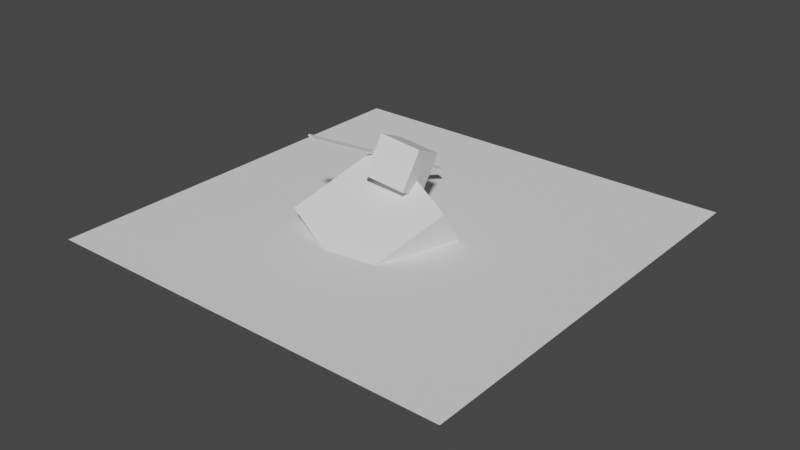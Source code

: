 # Source: level2.blend  (saved by Blender 2.81.16; exported with 4.5.12 LTS)
import bpy
from mathutils import Matrix  # noqa: F401  (used for matrix-valued properties, if any)

bpy.ops.wm.read_factory_settings(use_empty=True)
scene = bpy.context.scene
scene.name = 'Scene'

# ---- collections
col_collection = bpy.data.collections.new('Collection'); scene.collection.children.link(col_collection)

# ---- world
world_world = bpy.data.worlds.new('World'); scene.world = world_world
world_world.use_nodes = True; world_world.node_tree.nodes.clear()
_N = world_world.node_tree.nodes; _L = world_world.node_tree.links
n0 = _N.new('ShaderNodeOutputWorld'); n0.name = 'World Output'; n0.location = (300, 300)
n1 = _N.new('ShaderNodeBackground'); n1.name = 'Background'; n1.location = (10, 300)
n1.inputs[0].default_value = (0.05088, 0.05088, 0.05088, 1.0)
_L.new(n1.outputs[0], n0.inputs[0])
n0.is_active_output = True
world_world.color = (0.05088, 0.05088, 0.05088)
world_world.use_sun_shadow = False
world_world.sun_shadow_jitter_overblur = 0.0

# ---- meshes
me_plane = bpy.data.meshes.new('Plane')
me_plane.from_pydata([(-1.0, -1.0, 0.0), (1.0, -1.0, 0.0), (-1.0, 1.0, 0.0), (1.0, 1.0, 0.0)], [], [(0, 1, 3, 2)])
_uv = me_plane.uv_layers.new(name='UVMap')
_uv.uv.foreach_set('vector', [0.0, 0.0, 1.0, 0.0, 1.0, 1.0, 0.0, 1.0])
me_plane.use_remesh_fix_poles = True
me_plane.use_remesh_preserve_attributes = False
me_plane.use_mirror_vertex_groups = False
me_plane.update()
me_cube_001 = bpy.data.meshes.new('Cube.001')
me_cube_001.from_pydata([(-1.0, -1.0, -1.0), (-1.0, -1.0, 1.0), (-1.0, 1.0, -1.0), (-1.0, 1.0, 1.0), (1.0, -1.0, -1.0), (1.0, -1.0, 1.0), (1.0, 1.0, -1.0), (1.0, 1.0, 1.0)], [], [(0, 1, 3, 2), (2, 3, 7, 6), (6, 7, 5, 4), (4, 5, 1, 0), (2, 6, 4, 0), (7, 3, 1, 5)])
_uv = me_cube_001.uv_layers.new(name='UVMap')
_uv.uv.foreach_set('vector', [0.375, 0.0, 0.625, 0.0, 0.625, 0.25, 0.375, 0.25, 0.375, 0.25, 0.625, 0.25, 0.625, 0.5, 0.375, 0.5, 0.375, 0.5, 0.625, 0.5, 0.625, 0.75, 0.375, 0.75, 0.375, 0.75, 0.625, 0.75, 0.625, 1.0, 0.375, 1.0, 0.125, 0.5, 0.375, 0.5, 0.375, 0.75, 0.125, 0.75, 0.625, 0.5, 0.875, 0.5, 0.875, 0.75, 0.625, 0.75])
me_cube_001.use_remesh_fix_poles = True
me_cube_001.use_remesh_preserve_attributes = False
me_cube_001.use_mirror_vertex_groups = False
me_cube_001.update()
me_cube_002 = bpy.data.meshes.new('Cube.002')
me_cube_002.from_pydata([(-1.0, -1.0, -1.0), (-1.0, -1.0, 1.0), (-1.0, 1.0, -1.0), (-1.0, 1.0, 1.0), (1.0, -1.0, -1.0), (1.0, -1.0, 1.0), (1.0, 1.0, -1.0), (1.0, 1.0, 1.0)], [], [(0, 1, 3, 2), (2, 3, 7, 6), (6, 7, 5, 4), (4, 5, 1, 0), (2, 6, 4, 0), (7, 3, 1, 5)])
_uv = me_cube_002.uv_layers.new(name='UVMap')
_uv.uv.foreach_set('vector', [0.375, 0.0, 0.625, 0.0, 0.625, 0.25, 0.375, 0.25, 0.375, 0.25, 0.625, 0.25, 0.625, 0.5, 0.375, 0.5, 0.375, 0.5, 0.625, 0.5, 0.625, 0.75, 0.375, 0.75, 0.375, 0.75, 0.625, 0.75, 0.625, 1.0, 0.375, 1.0, 0.125, 0.5, 0.375, 0.5, 0.375, 0.75, 0.125, 0.75, 0.625, 0.5, 0.875, 0.5, 0.875, 0.75, 0.625, 0.75])
me_cube_002.use_remesh_fix_poles = True
me_cube_002.use_remesh_preserve_attributes = False
me_cube_002.use_mirror_vertex_groups = False
me_cube_002.update()
me_cube_003 = bpy.data.meshes.new('Cube.003')
me_cube_003.from_pydata([(-1.0, -1.0, -1.0), (-1.0, -1.0, 1.0), (-1.0, 1.0, -1.0), (-1.0, 1.0, 1.0), (1.0, -1.0, -1.0), (1.0, -1.0, 1.0), (1.0, 1.0, -1.0), (1.0, 1.0, 1.0)], [], [(0, 1, 3, 2), (2, 3, 7, 6), (6, 7, 5, 4), (4, 5, 1, 0), (2, 6, 4, 0), (7, 3, 1, 5)])
_uv = me_cube_003.uv_layers.new(name='UVMap')
_uv.uv.foreach_set('vector', [0.375, 0.0, 0.625, 0.0, 0.625, 0.25, 0.375, 0.25, 0.375, 0.25, 0.625, 0.25, 0.625, 0.5, 0.375, 0.5, 0.375, 0.5, 0.625, 0.5, 0.625, 0.75, 0.375, 0.75, 0.375, 0.75, 0.625, 0.75, 0.625, 1.0, 0.375, 1.0, 0.125, 0.5, 0.375, 0.5, 0.375, 0.75, 0.125, 0.75, 0.625, 0.5, 0.875, 0.5, 0.875, 0.75, 0.625, 0.75])
me_cube_003.use_remesh_fix_poles = True
me_cube_003.use_remesh_preserve_attributes = False
me_cube_003.use_mirror_vertex_groups = False
me_cube_003.update()
me_cube_004 = bpy.data.meshes.new('Cube.004')
me_cube_004.from_pydata([(-1.0, -1.0, -1.0), (-1.0, -1.0, 1.0), (-1.0, 1.0, -1.0), (-1.0, 1.0, 1.0), (1.0, -1.0, -1.0), (1.0, -1.0, 1.0), (1.0, 1.0, -1.0), (1.0, 1.0, 1.0)], [], [(0, 1, 3, 2), (2, 3, 7, 6), (6, 7, 5, 4), (4, 5, 1, 0), (2, 6, 4, 0), (7, 3, 1, 5)])
_uv = me_cube_004.uv_layers.new(name='UVMap')
_uv.uv.foreach_set('vector', [0.375, 0.0, 0.625, 0.0, 0.625, 0.25, 0.375, 0.25, 0.375, 0.25, 0.625, 0.25, 0.625, 0.5, 0.375, 0.5, 0.375, 0.5, 0.625, 0.5, 0.625, 0.75, 0.375, 0.75, 0.375, 0.75, 0.625, 0.75, 0.625, 1.0, 0.375, 1.0, 0.125, 0.5, 0.375, 0.5, 0.375, 0.75, 0.125, 0.75, 0.625, 0.5, 0.875, 0.5, 0.875, 0.75, 0.625, 0.75])
me_cube_004.use_remesh_fix_poles = True
me_cube_004.use_remesh_preserve_attributes = False
me_cube_004.use_mirror_vertex_groups = False
me_cube_004.update()

# ---- objects
ob_plane = bpy.data.objects.new('Plane', me_plane)
ob_cube = bpy.data.objects.new('Cube', me_cube_001)
ob_cube_001 = bpy.data.objects.new('Cube.001', me_cube_002)
ob_cube_002 = bpy.data.objects.new('Cube.002', me_cube_003)
ob_cube_003 = bpy.data.objects.new('Cube.003', me_cube_004)

# ---- transforms, parenting, visibility, modifiers, constraints
ob_plane.location = (0.0, 0.0, 0.0)
ob_plane.scale = (4.103, 4.103, 4.103)
ob_plane.lineart.crease_threshold = 0.0
ob_cube.location = (-0.1963, -0.1635, -0.2534)
ob_cube.rotation_euler = (-2.757, -0.5306, 1.048)
ob_cube.lineart.crease_threshold = 0.0
ob_cube_001.location = (0.6417, 0.482, -0.05977)
ob_cube_001.rotation_euler = (-0.03928, -0.8684, -0.0494)
ob_cube_001.scale = (0.01554, 0.07678, -1.705)
ob_cube_001.lineart.crease_threshold = 0.0
ob_cube_002.location = (-0.6738, 0.2437, 1.128)
ob_cube_002.rotation_euler = (0.439, -1.06, 0.9396)
ob_cube_002.scale = (0.01554, 0.07678, -1.705)
ob_cube_002.lineart.crease_threshold = 0.0
ob_cube_003.location = (0.05644, -0.01931, 1.224)
ob_cube_003.rotation_euler = (-0.4341, 0.1759, 0.1231)
ob_cube_003.scale = (0.3886, 0.3886, 0.3886)
ob_cube_003.lineart.crease_threshold = 0.0

# ---- collection membership
col_collection.objects.link(ob_plane)
col_collection.objects.link(ob_cube)
col_collection.objects.link(ob_cube_001)
col_collection.objects.link(ob_cube_002)
col_collection.objects.link(ob_cube_003)

# ---- scene / render settings (as saved in the file)
scene.frame_start = 1; scene.frame_end = 250; scene.frame_set(1)
scene.render.engine = 'BLENDER_EEVEE_NEXT'
scene.cycles.use_denoising = False
scene.cycles.samples = 128
scene.cycles.sampling_pattern = 'TABULATED_SOBOL'
scene.cycles.use_adaptive_sampling = False
scene.cycles.use_light_tree = False
scene.view_settings.view_transform = 'Filmic'
bpy.context.view_layer.update()

# ---- added for rendering (the .blend has no active camera and no usable light): camera, sun
cam_auto = bpy.data.cameras.new('AutoCamera')
cam_auto.lens = 50.0
cam_auto.sensor_width = 36.0
cam_auto.clip_end = 1000.0
ob_auto_camera = bpy.data.objects.new('AutoCamera', cam_auto)
scene.collection.objects.link(ob_auto_camera)
ob_auto_camera.location = (11.2964, -13.5557, 9.05154)
ob_auto_camera.rotation_euler = (1.09748, -7.21219e-08, 0.694738)
scene.camera = ob_auto_camera
light_auto_sun = bpy.data.lights.new('AutoSun', 'SUN')
light_auto_sun.energy = 3.0
light_auto_sun.angle = 0.0523599
ob_auto_sun = bpy.data.objects.new('AutoSun', light_auto_sun)
scene.collection.objects.link(ob_auto_sun)
ob_auto_sun.rotation_euler = (0.872665, 0.174533, 0.523599)
bpy.context.view_layer.update()
